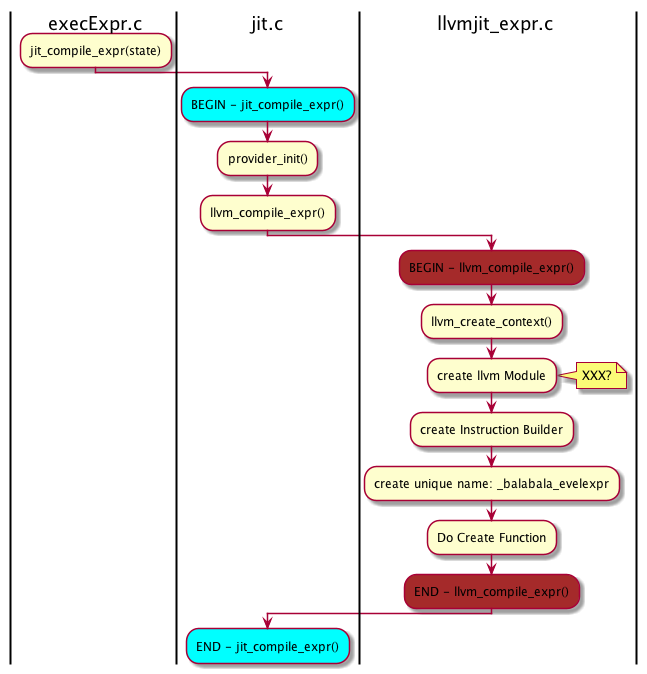

The diagram above was rendered by PlantUML. Its source (embedded in the PNG):
@startuml
|execExpr.c|
:jit_compile_expr(state);
|jit.c|
#00ffff:BEGIN - jit_compile_expr();
:provider_init();
:llvm_compile_expr();
|llvmjit_expr.c|
#a52a2a:BEGIN - llvm_compile_expr();
:llvm_create_context();
:create llvm Module;
note right
XXX?
end note
:create Instruction Builder;
:create unique name: _balabala_evelexpr;
:Do Create Function;
#a52a2a:END - llvm_compile_expr();
|jit.c|

#00ffff:END - jit_compile_expr();
|execExpr.c|
@enduml